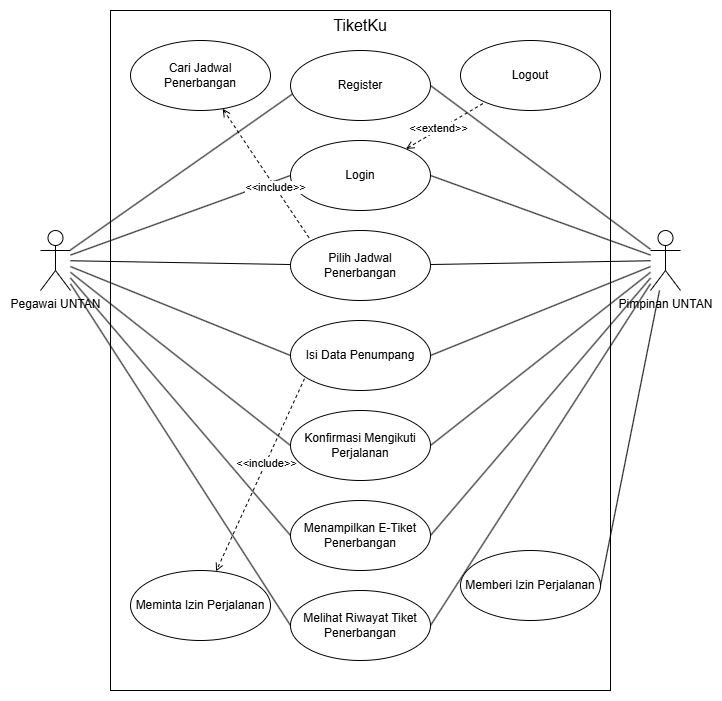

The diagram above was exported from draw.io. Its source (the exported page's mxGraphModel, read from the mxfile embedded in the PNG):
<mxGraphModel dx="1097" dy="627" grid="1" gridSize="10" guides="1" tooltips="1" connect="1" arrows="1" fold="1" page="1" pageScale="1" pageWidth="850" pageHeight="1100" math="0" shadow="0">
  <root>
    <mxCell id="0" />
    <mxCell id="1" parent="0" />
    <mxCell id="OtqYDVp0M_kn4Xp7RnxP-23" style="rounded=0;orthogonalLoop=1;jettySize=auto;html=1;endArrow=none;startFill=0;entryX=0.023;entryY=0.609;entryDx=0;entryDy=0;entryPerimeter=0;" edge="1" parent="1" source="OtqYDVp0M_kn4Xp7RnxP-3" target="OtqYDVp0M_kn4Xp7RnxP-11">
      <mxGeometry relative="1" as="geometry" />
    </mxCell>
    <mxCell id="OtqYDVp0M_kn4Xp7RnxP-24" style="rounded=0;orthogonalLoop=1;jettySize=auto;html=1;endArrow=none;startFill=0;entryX=0;entryY=0.5;entryDx=0;entryDy=0;" edge="1" parent="1" source="OtqYDVp0M_kn4Xp7RnxP-3" target="OtqYDVp0M_kn4Xp7RnxP-12">
      <mxGeometry relative="1" as="geometry" />
    </mxCell>
    <mxCell id="OtqYDVp0M_kn4Xp7RnxP-26" style="rounded=0;orthogonalLoop=1;jettySize=auto;html=1;endArrow=none;startFill=0;" edge="1" parent="1" source="OtqYDVp0M_kn4Xp7RnxP-3" target="OtqYDVp0M_kn4Xp7RnxP-14">
      <mxGeometry relative="1" as="geometry" />
    </mxCell>
    <mxCell id="OtqYDVp0M_kn4Xp7RnxP-33" style="rounded=0;orthogonalLoop=1;jettySize=auto;html=1;endArrow=none;startFill=0;entryX=0;entryY=0.5;entryDx=0;entryDy=0;" edge="1" parent="1" source="OtqYDVp0M_kn4Xp7RnxP-3" target="OtqYDVp0M_kn4Xp7RnxP-15">
      <mxGeometry relative="1" as="geometry" />
    </mxCell>
    <mxCell id="OtqYDVp0M_kn4Xp7RnxP-40" style="rounded=0;orthogonalLoop=1;jettySize=auto;html=1;entryX=0;entryY=0.5;entryDx=0;entryDy=0;endArrow=none;startFill=0;" edge="1" parent="1" source="OtqYDVp0M_kn4Xp7RnxP-3" target="OtqYDVp0M_kn4Xp7RnxP-18">
      <mxGeometry relative="1" as="geometry" />
    </mxCell>
    <mxCell id="OtqYDVp0M_kn4Xp7RnxP-46" style="rounded=0;orthogonalLoop=1;jettySize=auto;html=1;entryX=0;entryY=0.5;entryDx=0;entryDy=0;endArrow=none;startFill=0;" edge="1" parent="1" source="OtqYDVp0M_kn4Xp7RnxP-3" target="OtqYDVp0M_kn4Xp7RnxP-43">
      <mxGeometry relative="1" as="geometry" />
    </mxCell>
    <mxCell id="OtqYDVp0M_kn4Xp7RnxP-3" value="Pegawai UNTAN" style="shape=umlActor;verticalLabelPosition=bottom;verticalAlign=top;html=1;outlineConnect=0;" vertex="1" parent="1">
      <mxGeometry x="90" y="260" width="30" height="60" as="geometry" />
    </mxCell>
    <mxCell id="OtqYDVp0M_kn4Xp7RnxP-37" style="rounded=0;orthogonalLoop=1;jettySize=auto;html=1;endArrow=none;startFill=0;entryX=1;entryY=0.5;entryDx=0;entryDy=0;" edge="1" parent="1" source="OtqYDVp0M_kn4Xp7RnxP-5" target="OtqYDVp0M_kn4Xp7RnxP-17">
      <mxGeometry relative="1" as="geometry" />
    </mxCell>
    <mxCell id="OtqYDVp0M_kn4Xp7RnxP-41" style="rounded=0;orthogonalLoop=1;jettySize=auto;html=1;entryX=1;entryY=0.5;entryDx=0;entryDy=0;endArrow=none;startFill=0;" edge="1" parent="1" source="OtqYDVp0M_kn4Xp7RnxP-5" target="OtqYDVp0M_kn4Xp7RnxP-12">
      <mxGeometry relative="1" as="geometry" />
    </mxCell>
    <mxCell id="OtqYDVp0M_kn4Xp7RnxP-42" style="rounded=0;orthogonalLoop=1;jettySize=auto;html=1;entryX=1;entryY=0.5;entryDx=0;entryDy=0;endArrow=none;startFill=0;" edge="1" parent="1" source="OtqYDVp0M_kn4Xp7RnxP-5" target="OtqYDVp0M_kn4Xp7RnxP-11">
      <mxGeometry relative="1" as="geometry" />
    </mxCell>
    <mxCell id="OtqYDVp0M_kn4Xp7RnxP-44" style="rounded=0;orthogonalLoop=1;jettySize=auto;html=1;endArrow=none;startFill=0;" edge="1" parent="1" source="OtqYDVp0M_kn4Xp7RnxP-5" target="OtqYDVp0M_kn4Xp7RnxP-14">
      <mxGeometry relative="1" as="geometry" />
    </mxCell>
    <mxCell id="OtqYDVp0M_kn4Xp7RnxP-45" style="rounded=0;orthogonalLoop=1;jettySize=auto;html=1;entryX=1;entryY=0.5;entryDx=0;entryDy=0;endArrow=none;startFill=0;" edge="1" parent="1" source="OtqYDVp0M_kn4Xp7RnxP-5" target="OtqYDVp0M_kn4Xp7RnxP-43">
      <mxGeometry relative="1" as="geometry" />
    </mxCell>
    <mxCell id="OtqYDVp0M_kn4Xp7RnxP-47" style="rounded=0;orthogonalLoop=1;jettySize=auto;html=1;entryX=1;entryY=0.5;entryDx=0;entryDy=0;endArrow=none;startFill=0;" edge="1" parent="1" source="OtqYDVp0M_kn4Xp7RnxP-5" target="OtqYDVp0M_kn4Xp7RnxP-15">
      <mxGeometry relative="1" as="geometry" />
    </mxCell>
    <mxCell id="OtqYDVp0M_kn4Xp7RnxP-48" style="rounded=0;orthogonalLoop=1;jettySize=auto;html=1;entryX=1;entryY=0.5;entryDx=0;entryDy=0;endArrow=none;startFill=0;" edge="1" parent="1" source="OtqYDVp0M_kn4Xp7RnxP-5" target="OtqYDVp0M_kn4Xp7RnxP-18">
      <mxGeometry relative="1" as="geometry" />
    </mxCell>
    <mxCell id="OtqYDVp0M_kn4Xp7RnxP-49" style="rounded=0;orthogonalLoop=1;jettySize=auto;html=1;entryX=1;entryY=0.5;entryDx=0;entryDy=0;endArrow=none;startFill=0;" edge="1" parent="1" source="OtqYDVp0M_kn4Xp7RnxP-5" target="OtqYDVp0M_kn4Xp7RnxP-19">
      <mxGeometry relative="1" as="geometry" />
    </mxCell>
    <mxCell id="OtqYDVp0M_kn4Xp7RnxP-5" value="Pimpinan UNTAN" style="shape=umlActor;verticalLabelPosition=bottom;verticalAlign=top;html=1;outlineConnect=0;" vertex="1" parent="1">
      <mxGeometry x="700" y="260" width="30" height="60" as="geometry" />
    </mxCell>
    <mxCell id="OtqYDVp0M_kn4Xp7RnxP-9" value="" style="group" vertex="1" connectable="0" parent="1">
      <mxGeometry x="160" y="40" width="580" height="680" as="geometry" />
    </mxCell>
    <mxCell id="OtqYDVp0M_kn4Xp7RnxP-22" value="" style="rounded=0;whiteSpace=wrap;html=1;fillColor=none;" vertex="1" parent="OtqYDVp0M_kn4Xp7RnxP-9">
      <mxGeometry width="500" height="680" as="geometry" />
    </mxCell>
    <mxCell id="OtqYDVp0M_kn4Xp7RnxP-2" value="TiketKu" style="text;html=1;align=center;verticalAlign=middle;whiteSpace=wrap;rounded=0;fontSize=16;" vertex="1" parent="OtqYDVp0M_kn4Xp7RnxP-9">
      <mxGeometry x="200" width="100" height="30" as="geometry" />
    </mxCell>
    <mxCell id="OtqYDVp0M_kn4Xp7RnxP-11" value="Register" style="ellipse;whiteSpace=wrap;html=1;" vertex="1" parent="OtqYDVp0M_kn4Xp7RnxP-9">
      <mxGeometry x="180" y="40" width="140" height="70" as="geometry" />
    </mxCell>
    <mxCell id="OtqYDVp0M_kn4Xp7RnxP-30" style="rounded=0;orthogonalLoop=1;jettySize=auto;html=1;endArrow=none;endFill=0;dashed=1;startArrow=open;startFill=0;" edge="1" parent="OtqYDVp0M_kn4Xp7RnxP-9" source="OtqYDVp0M_kn4Xp7RnxP-12" target="OtqYDVp0M_kn4Xp7RnxP-20">
      <mxGeometry relative="1" as="geometry" />
    </mxCell>
    <mxCell id="OtqYDVp0M_kn4Xp7RnxP-32" value="&amp;lt;&amp;lt;extend&amp;gt;&amp;gt;" style="edgeLabel;html=1;align=center;verticalAlign=middle;resizable=0;points=[];" vertex="1" connectable="0" parent="OtqYDVp0M_kn4Xp7RnxP-30">
      <mxGeometry x="-0.169" y="2" relative="1" as="geometry">
        <mxPoint as="offset" />
      </mxGeometry>
    </mxCell>
    <mxCell id="OtqYDVp0M_kn4Xp7RnxP-12" value="Login" style="ellipse;whiteSpace=wrap;html=1;" vertex="1" parent="OtqYDVp0M_kn4Xp7RnxP-9">
      <mxGeometry x="180" y="130" width="140" height="70" as="geometry" />
    </mxCell>
    <mxCell id="OtqYDVp0M_kn4Xp7RnxP-27" style="rounded=0;orthogonalLoop=1;jettySize=auto;html=1;endArrow=none;startFill=0;startArrow=open;dashed=1;entryX=0;entryY=0;entryDx=0;entryDy=0;" edge="1" parent="OtqYDVp0M_kn4Xp7RnxP-9" source="OtqYDVp0M_kn4Xp7RnxP-13" target="OtqYDVp0M_kn4Xp7RnxP-14">
      <mxGeometry relative="1" as="geometry" />
    </mxCell>
    <mxCell id="OtqYDVp0M_kn4Xp7RnxP-29" value="&amp;lt;&amp;lt;include&amp;gt;&amp;gt;" style="edgeLabel;html=1;align=center;verticalAlign=middle;resizable=0;points=[];" vertex="1" connectable="0" parent="OtqYDVp0M_kn4Xp7RnxP-27">
      <mxGeometry x="0.194" relative="1" as="geometry">
        <mxPoint as="offset" />
      </mxGeometry>
    </mxCell>
    <mxCell id="OtqYDVp0M_kn4Xp7RnxP-13" value="Cari Jadwal Penerbangan" style="ellipse;whiteSpace=wrap;html=1;" vertex="1" parent="OtqYDVp0M_kn4Xp7RnxP-9">
      <mxGeometry x="20" y="30" width="140" height="70" as="geometry" />
    </mxCell>
    <mxCell id="OtqYDVp0M_kn4Xp7RnxP-14" value="Pilih Jadwal Penerbangan" style="ellipse;whiteSpace=wrap;html=1;" vertex="1" parent="OtqYDVp0M_kn4Xp7RnxP-9">
      <mxGeometry x="180" y="220" width="140" height="70" as="geometry" />
    </mxCell>
    <mxCell id="OtqYDVp0M_kn4Xp7RnxP-34" style="rounded=0;orthogonalLoop=1;jettySize=auto;html=1;endArrow=open;endFill=0;dashed=1;exitX=0.1;exitY=0.831;exitDx=0;exitDy=0;exitPerimeter=0;" edge="1" parent="OtqYDVp0M_kn4Xp7RnxP-9" source="OtqYDVp0M_kn4Xp7RnxP-15" target="OtqYDVp0M_kn4Xp7RnxP-16">
      <mxGeometry relative="1" as="geometry" />
    </mxCell>
    <mxCell id="OtqYDVp0M_kn4Xp7RnxP-36" value="&amp;lt;&amp;lt;include&amp;gt;&amp;gt;" style="edgeLabel;html=1;align=center;verticalAlign=middle;resizable=0;points=[];" vertex="1" connectable="0" parent="OtqYDVp0M_kn4Xp7RnxP-34">
      <mxGeometry x="-0.1242" relative="1" as="geometry">
        <mxPoint as="offset" />
      </mxGeometry>
    </mxCell>
    <mxCell id="OtqYDVp0M_kn4Xp7RnxP-15" value="Isi Data Penumpang" style="ellipse;whiteSpace=wrap;html=1;" vertex="1" parent="OtqYDVp0M_kn4Xp7RnxP-9">
      <mxGeometry x="180" y="310" width="140" height="70" as="geometry" />
    </mxCell>
    <mxCell id="OtqYDVp0M_kn4Xp7RnxP-16" value="Meminta Izin Perjalanan" style="ellipse;whiteSpace=wrap;html=1;" vertex="1" parent="OtqYDVp0M_kn4Xp7RnxP-9">
      <mxGeometry x="20" y="560" width="140" height="70" as="geometry" />
    </mxCell>
    <mxCell id="OtqYDVp0M_kn4Xp7RnxP-18" value="Menampilkan E-Tiket Penerbangan" style="ellipse;whiteSpace=wrap;html=1;" vertex="1" parent="OtqYDVp0M_kn4Xp7RnxP-9">
      <mxGeometry x="180" y="490" width="140" height="70" as="geometry" />
    </mxCell>
    <mxCell id="OtqYDVp0M_kn4Xp7RnxP-19" value="Melihat Riwayat Tiket Penerbangan" style="ellipse;whiteSpace=wrap;html=1;" vertex="1" parent="OtqYDVp0M_kn4Xp7RnxP-9">
      <mxGeometry x="180" y="580" width="140" height="70" as="geometry" />
    </mxCell>
    <mxCell id="OtqYDVp0M_kn4Xp7RnxP-20" value="Logout" style="ellipse;whiteSpace=wrap;html=1;" vertex="1" parent="OtqYDVp0M_kn4Xp7RnxP-9">
      <mxGeometry x="350" y="30" width="140" height="70" as="geometry" />
    </mxCell>
    <mxCell id="OtqYDVp0M_kn4Xp7RnxP-43" value="Konfirmasi Mengikuti Perjalanan" style="ellipse;whiteSpace=wrap;html=1;" vertex="1" parent="OtqYDVp0M_kn4Xp7RnxP-9">
      <mxGeometry x="180" y="400" width="140" height="70" as="geometry" />
    </mxCell>
    <mxCell id="OtqYDVp0M_kn4Xp7RnxP-17" value="Memberi Izin Perjalanan" style="ellipse;whiteSpace=wrap;html=1;" vertex="1" parent="OtqYDVp0M_kn4Xp7RnxP-9">
      <mxGeometry x="350" y="540" width="140" height="70" as="geometry" />
    </mxCell>
    <mxCell id="OtqYDVp0M_kn4Xp7RnxP-38" style="rounded=0;orthogonalLoop=1;jettySize=auto;html=1;endArrow=none;startFill=0;exitX=0;exitY=0.5;exitDx=0;exitDy=0;" edge="1" parent="1" source="OtqYDVp0M_kn4Xp7RnxP-19" target="OtqYDVp0M_kn4Xp7RnxP-3">
      <mxGeometry relative="1" as="geometry" />
    </mxCell>
  </root>
</mxGraphModel>